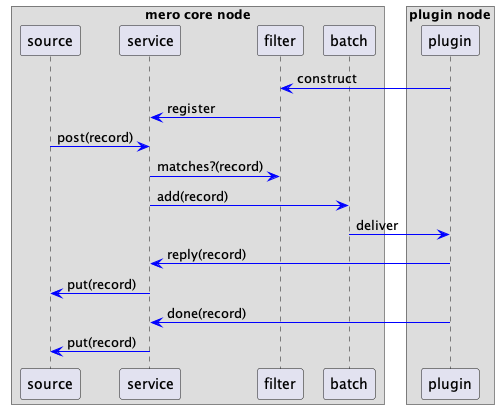

The diagram above was rendered by PlantUML. Its source (embedded in the PNG):
@startuml
skinparam ArrowColor Blue
skinparam BoxPadding 10
skinparam ParticipantPadding 5

box "mero core node"
participant source
participant service
participant filter
participant batch
end box

box "plugin node"
participant plugin
end box

plugin -> filter  : construct
filter -> service : register
source -> service : post(record)
service -> filter : matches?(record)
service -> batch  : add(record)
batch   -> plugin : deliver
plugin  -> service : reply(record)
service -> source : put(record)
plugin  -> service : done(record)
service -> source : put(record)
@enduml